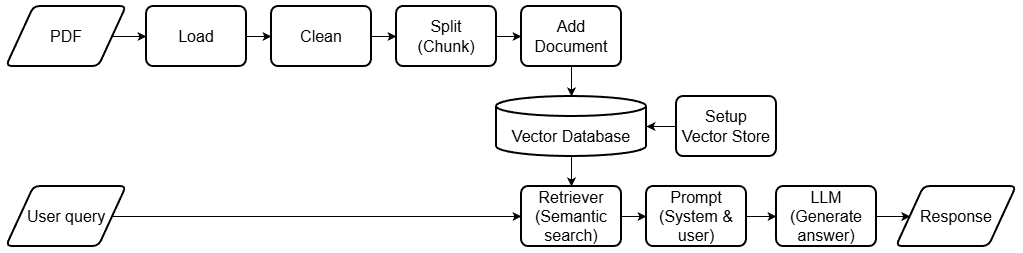

The diagram above was exported from draw.io. Its source (the exported page's mxGraphModel, read from the mxfile embedded in the PNG):
<mxGraphModel dx="989" dy="689" grid="1" gridSize="10" guides="1" tooltips="1" connect="1" arrows="1" fold="1" page="1" pageScale="1" pageWidth="850" pageHeight="1100" math="0" shadow="0">
  <root>
    <mxCell id="0" />
    <mxCell id="1" parent="0" />
    <mxCell id="A09OZeAf9VBLZ29Pu9MZ-20" style="edgeStyle=orthogonalEdgeStyle;rounded=0;orthogonalLoop=1;jettySize=auto;html=1;entryX=0;entryY=0.5;entryDx=0;entryDy=0;" edge="1" parent="1" source="JHjdr7hRT232tl5e-VSN-2" target="JHjdr7hRT232tl5e-VSN-5">
      <mxGeometry relative="1" as="geometry" />
    </mxCell>
    <mxCell id="JHjdr7hRT232tl5e-VSN-2" value="&lt;font style=&quot;font-size: 16px;&quot;&gt;PDF&lt;/font&gt;" style="shape=parallelogram;html=1;strokeWidth=2;perimeter=parallelogramPerimeter;whiteSpace=wrap;rounded=1;arcSize=12;size=0.23;" parent="1" vertex="1">
      <mxGeometry x="160" y="220" width="120" height="60" as="geometry" />
    </mxCell>
    <mxCell id="A09OZeAf9VBLZ29Pu9MZ-22" style="edgeStyle=orthogonalEdgeStyle;rounded=0;orthogonalLoop=1;jettySize=auto;html=1;entryX=0;entryY=0.5;entryDx=0;entryDy=0;" edge="1" parent="1" source="JHjdr7hRT232tl5e-VSN-5" target="JHjdr7hRT232tl5e-VSN-8">
      <mxGeometry relative="1" as="geometry" />
    </mxCell>
    <mxCell id="JHjdr7hRT232tl5e-VSN-5" value="&lt;font style=&quot;font-size: 16px;&quot;&gt;Load&lt;/font&gt;" style="rounded=1;whiteSpace=wrap;html=1;absoluteArcSize=1;arcSize=14;strokeWidth=2;" parent="1" vertex="1">
      <mxGeometry x="300" y="220" width="100" height="60" as="geometry" />
    </mxCell>
    <mxCell id="A09OZeAf9VBLZ29Pu9MZ-23" style="edgeStyle=orthogonalEdgeStyle;rounded=0;orthogonalLoop=1;jettySize=auto;html=1;entryX=0;entryY=0.5;entryDx=0;entryDy=0;" edge="1" parent="1" source="JHjdr7hRT232tl5e-VSN-10" target="A09OZeAf9VBLZ29Pu9MZ-15">
      <mxGeometry relative="1" as="geometry">
        <mxPoint x="670" y="250" as="targetPoint" />
      </mxGeometry>
    </mxCell>
    <mxCell id="JHjdr7hRT232tl5e-VSN-10" value="&lt;font style=&quot;font-size: 16px;&quot;&gt;Split&lt;/font&gt;&lt;div&gt;&lt;font style=&quot;font-size: 16px;&quot;&gt;(Chunk)&lt;/font&gt;&lt;/div&gt;" style="rounded=1;whiteSpace=wrap;html=1;absoluteArcSize=1;arcSize=14;strokeWidth=2;" parent="1" vertex="1">
      <mxGeometry x="550" y="220" width="100" height="60" as="geometry" />
    </mxCell>
    <mxCell id="A09OZeAf9VBLZ29Pu9MZ-41" style="edgeStyle=orthogonalEdgeStyle;rounded=0;orthogonalLoop=1;jettySize=auto;html=1;entryX=0.5;entryY=0;entryDx=0;entryDy=0;" edge="1" parent="1" source="JHjdr7hRT232tl5e-VSN-15" target="A09OZeAf9VBLZ29Pu9MZ-28">
      <mxGeometry relative="1" as="geometry" />
    </mxCell>
    <mxCell id="JHjdr7hRT232tl5e-VSN-15" value="&lt;div&gt;&lt;font style=&quot;font-size: 16px;&quot;&gt;&lt;br&gt;&lt;/font&gt;&lt;/div&gt;&lt;font style=&quot;font-size: 16px;&quot;&gt;Vector Database&lt;/font&gt;" style="strokeWidth=2;html=1;shape=mxgraph.flowchart.database;whiteSpace=wrap;" parent="1" vertex="1">
      <mxGeometry x="650" y="310" width="150" height="60" as="geometry" />
    </mxCell>
    <mxCell id="A09OZeAf9VBLZ29Pu9MZ-46" style="edgeStyle=orthogonalEdgeStyle;rounded=0;orthogonalLoop=1;jettySize=auto;html=1;entryX=0;entryY=0.5;entryDx=0;entryDy=0;" edge="1" parent="1" source="A09OZeAf9VBLZ29Pu9MZ-5" target="A09OZeAf9VBLZ29Pu9MZ-45">
      <mxGeometry relative="1" as="geometry" />
    </mxCell>
    <mxCell id="A09OZeAf9VBLZ29Pu9MZ-5" value="&lt;font style=&quot;font-size: 16px;&quot;&gt;LLM&lt;/font&gt;&lt;div&gt;&lt;font style=&quot;font-size: 16px;&quot;&gt;(Generate answer)&lt;/font&gt;&lt;/div&gt;" style="rounded=1;whiteSpace=wrap;html=1;absoluteArcSize=1;arcSize=14;strokeWidth=2;" vertex="1" parent="1">
      <mxGeometry x="930" y="400" width="100" height="60" as="geometry" />
    </mxCell>
    <mxCell id="A09OZeAf9VBLZ29Pu9MZ-15" value="&lt;span style=&quot;font-size: 16px;&quot;&gt;Add Document&lt;/span&gt;" style="rounded=1;whiteSpace=wrap;html=1;absoluteArcSize=1;arcSize=14;strokeWidth=2;" vertex="1" parent="1">
      <mxGeometry x="675" y="220" width="100" height="60" as="geometry" />
    </mxCell>
    <mxCell id="JHjdr7hRT232tl5e-VSN-8" value="&lt;font style=&quot;font-size: 16px;&quot;&gt;Clean&lt;/font&gt;" style="rounded=1;whiteSpace=wrap;html=1;absoluteArcSize=1;arcSize=14;strokeWidth=2;" parent="1" vertex="1">
      <mxGeometry x="425" y="220" width="100" height="60" as="geometry" />
    </mxCell>
    <mxCell id="A09OZeAf9VBLZ29Pu9MZ-24" value="" style="endArrow=classic;html=1;rounded=0;exitX=1;exitY=0.5;exitDx=0;exitDy=0;entryX=0;entryY=0.5;entryDx=0;entryDy=0;" edge="1" parent="1" source="JHjdr7hRT232tl5e-VSN-8" target="JHjdr7hRT232tl5e-VSN-10">
      <mxGeometry width="50" height="50" relative="1" as="geometry">
        <mxPoint x="540" y="310" as="sourcePoint" />
        <mxPoint x="590" y="260" as="targetPoint" />
      </mxGeometry>
    </mxCell>
    <mxCell id="A09OZeAf9VBLZ29Pu9MZ-26" style="edgeStyle=orthogonalEdgeStyle;rounded=0;orthogonalLoop=1;jettySize=auto;html=1;entryX=0.5;entryY=0;entryDx=0;entryDy=0;entryPerimeter=0;" edge="1" parent="1" source="A09OZeAf9VBLZ29Pu9MZ-15" target="JHjdr7hRT232tl5e-VSN-15">
      <mxGeometry relative="1" as="geometry" />
    </mxCell>
    <mxCell id="A09OZeAf9VBLZ29Pu9MZ-29" style="edgeStyle=orthogonalEdgeStyle;rounded=0;orthogonalLoop=1;jettySize=auto;html=1;entryX=0;entryY=0.5;entryDx=0;entryDy=0;" edge="1" parent="1" source="A09OZeAf9VBLZ29Pu9MZ-27" target="A09OZeAf9VBLZ29Pu9MZ-28">
      <mxGeometry relative="1" as="geometry">
        <Array as="points">
          <mxPoint x="200" y="430" />
        </Array>
      </mxGeometry>
    </mxCell>
    <mxCell id="A09OZeAf9VBLZ29Pu9MZ-27" value="&lt;span style=&quot;font-size: 16px;&quot;&gt;User query&lt;/span&gt;" style="shape=parallelogram;html=1;strokeWidth=2;perimeter=parallelogramPerimeter;whiteSpace=wrap;rounded=1;arcSize=12;size=0.23;" vertex="1" parent="1">
      <mxGeometry x="160" y="400" width="120" height="60" as="geometry" />
    </mxCell>
    <mxCell id="A09OZeAf9VBLZ29Pu9MZ-43" style="edgeStyle=orthogonalEdgeStyle;rounded=0;orthogonalLoop=1;jettySize=auto;html=1;entryX=0;entryY=0.5;entryDx=0;entryDy=0;" edge="1" parent="1" source="A09OZeAf9VBLZ29Pu9MZ-28" target="A09OZeAf9VBLZ29Pu9MZ-35">
      <mxGeometry relative="1" as="geometry" />
    </mxCell>
    <mxCell id="A09OZeAf9VBLZ29Pu9MZ-28" value="&lt;font style=&quot;font-size: 16px;&quot;&gt;Retriever&lt;/font&gt;&lt;div&gt;&lt;font style=&quot;font-size: 16px;&quot;&gt;(Semantic search)&lt;/font&gt;&lt;/div&gt;" style="rounded=1;whiteSpace=wrap;html=1;absoluteArcSize=1;arcSize=14;strokeWidth=2;" vertex="1" parent="1">
      <mxGeometry x="675" y="400" width="100" height="60" as="geometry" />
    </mxCell>
    <mxCell id="A09OZeAf9VBLZ29Pu9MZ-44" style="edgeStyle=orthogonalEdgeStyle;rounded=0;orthogonalLoop=1;jettySize=auto;html=1;entryX=0;entryY=0.5;entryDx=0;entryDy=0;" edge="1" parent="1" source="A09OZeAf9VBLZ29Pu9MZ-35" target="A09OZeAf9VBLZ29Pu9MZ-5">
      <mxGeometry relative="1" as="geometry" />
    </mxCell>
    <mxCell id="A09OZeAf9VBLZ29Pu9MZ-35" value="&lt;font style=&quot;font-size: 16px;&quot;&gt;Prompt (System &amp;amp; user)&lt;/font&gt;" style="rounded=1;whiteSpace=wrap;html=1;absoluteArcSize=1;arcSize=14;strokeWidth=2;" vertex="1" parent="1">
      <mxGeometry x="800" y="400" width="100" height="60" as="geometry" />
    </mxCell>
    <mxCell id="A09OZeAf9VBLZ29Pu9MZ-39" value="&lt;span style=&quot;font-size: 16px;&quot;&gt;Setup&lt;/span&gt;&lt;div&gt;&lt;span style=&quot;font-size: 16px;&quot;&gt;Vector Store&lt;/span&gt;&lt;/div&gt;" style="rounded=1;whiteSpace=wrap;html=1;absoluteArcSize=1;arcSize=14;strokeWidth=2;" vertex="1" parent="1">
      <mxGeometry x="830" y="310" width="100" height="60" as="geometry" />
    </mxCell>
    <mxCell id="A09OZeAf9VBLZ29Pu9MZ-40" style="edgeStyle=orthogonalEdgeStyle;rounded=0;orthogonalLoop=1;jettySize=auto;html=1;entryX=1;entryY=0.5;entryDx=0;entryDy=0;entryPerimeter=0;" edge="1" parent="1" source="A09OZeAf9VBLZ29Pu9MZ-39" target="JHjdr7hRT232tl5e-VSN-15">
      <mxGeometry relative="1" as="geometry" />
    </mxCell>
    <mxCell id="A09OZeAf9VBLZ29Pu9MZ-45" value="&lt;span style=&quot;font-size: 16px;&quot;&gt;Response&lt;/span&gt;" style="shape=parallelogram;html=1;strokeWidth=2;perimeter=parallelogramPerimeter;whiteSpace=wrap;rounded=1;arcSize=12;size=0.23;" vertex="1" parent="1">
      <mxGeometry x="1050" y="400" width="120" height="60" as="geometry" />
    </mxCell>
  </root>
</mxGraphModel>